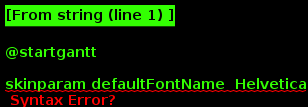

The diagram above was rendered by PlantUML. Its source (embedded in the PNG):
@startgantt

skinparam defaultFontName  Helvetica
skinparam sequenceMessageAlign center
skinparam monochrome true

skinparam activity {
    ArrowColor Black
    BackgroundColor White
    BorderColor Black
    BorderThickness 1
}

skinparam actor {
    BackgroundColor White
    BorderColor Black
}

skinparam usecase {
    ArrowColor Black
    BackgroundColor White
    BorderColor Black
    BorderThickness 1
}

skinparam class {
    ArrowColor Black
    BackgroundColor White
    BorderColor Black
    BorderThickness 1
}


skinparam object {
    ArrowColor Black
    BackgroundColor White
    BorderColor Black
}

skinparam package {
    BackgroundColor White
    BorderColor Black
}


skinparam component {
    BackgroundColor White
    InterfaceBackgroundColor White
    BorderColor Black
    InterfaceBorderColor Black
}

skinparam note {
    BackgroundColor White
    BorderColor Black
}

skinparam state {
    ArrowColor Black
    BackgroundColor White
    BorderColor Black
}

skinparam sequence {
    ArrowColor Black
    BackgroundColor White
    ParticipantBackgroundColor White
    BorderColor Black
    LifeLineBorderColor Black
    ParticipantBorderColor Black
    BoxLineColor Black
}

skinparam interface {
    BackgroundColor White
    BorderColor Black
}

language pt

title Sistema de Controle de Garantias de Produtos

printscale daily zoom 1

Label on first column and right aligned

[Requisitos] as [R] lasts 4 days
[Design] as [D] lasts 16 days
[Implementação] as [I] lasts 20 days
[Especificação dos Testes] as [ET] lasts 10 days
[Testes/CI-CD] as [T] lasts 20 days
[Gestão de Configuração] as [C] lasts 28 days

Project starts 2023-03-01 

[R] starts D+0 
[ET] starts D+4 
[D] starts D+2
[I] starts D+6
[T] starts D+8
[C] starts D+1


[R] is colored in Yellow/Black
[ET] is colored in GreenYellow/Green
[D] is colored in Orange/OrangeRed
[I] is colored in Red/IndianRed
[T] is colored in GreenYellow/Green
[C] is colored in LightYellow/Red


@endgantt